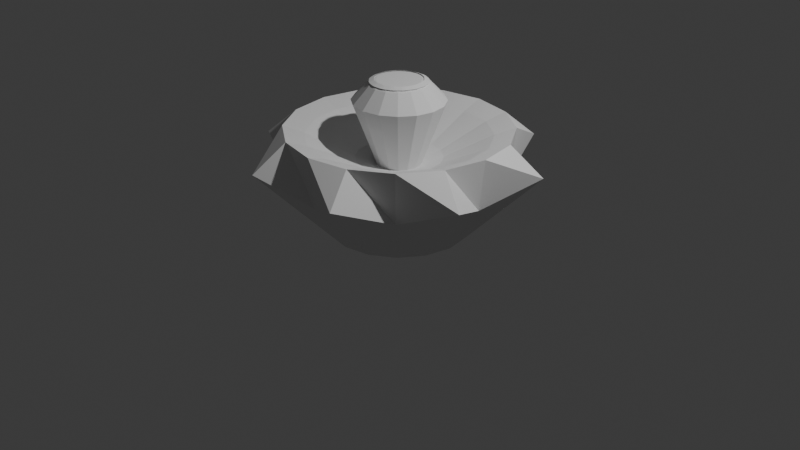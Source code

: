 # Source: blend.blend  (saved by Blender 4.2.66; exported with 4.5.12 LTS)
import bpy
from mathutils import Matrix  # noqa: F401  (used for matrix-valued properties, if any)

bpy.ops.wm.read_factory_settings(use_empty=True)
scene = bpy.context.scene
scene.name = 'Scene'

# ---- collections
col_collection = bpy.data.collections.new('Collection'); scene.collection.children.link(col_collection)

# ---- world
world_world = bpy.data.worlds.new('World'); scene.world = world_world
world_world.use_nodes = True; world_world.node_tree.nodes.clear()
_N = world_world.node_tree.nodes; _L = world_world.node_tree.links
n0 = _N.new('ShaderNodeOutputWorld'); n0.name = 'World Output'; n0.location = (300, 300)
n1 = _N.new('ShaderNodeBackground'); n1.name = 'Background'; n1.location = (10, 300)
n1.inputs[0].default_value = (0.05088, 0.05088, 0.05088, 1.0)
_L.new(n1.outputs[0], n0.inputs[0])
n0.is_active_output = True
world_world.color = (0.05088, 0.05088, 0.05088)
world_world.sun_shadow_jitter_overblur = 0.0

# ---- cameras
cam_camera = bpy.data.cameras.new('Camera')
cam_camera.clip_end = 100.0
cam_camera.ortho_scale = 7.314

# ---- lights
light_light = bpy.data.lights.new('Light', 'POINT')
light_light.energy = 1000.0
light_light.shadow_soft_size = 0.1

# ---- meshes
me_001 = bpy.data.meshes.new('柱体.001')
me_001.from_pydata([(-4.203e-09, 0.7179, -0.06638), (-4.679e-09, 0.2281, 0.6282), (0.2747, 0.6633, -0.06638), (0.08729, 0.2107, 0.6282), (0.5077, 0.5077, -0.06638), (0.1613, 0.1613, 0.6282), (0.6633, 0.2747, -0.06638), (0.2107, 0.08729, 0.6282), (0.7179, -3.152e-09, -0.06638), (0.2281, 3.226e-09, 0.6282), (0.6633, -0.2747, -0.06638), (0.2107, -0.08729, 0.6282), (0.5077, -0.5077, -0.06638), (0.1613, -0.1613, 0.6282), (0.2747, -0.6633, -0.06638), (0.08729, -0.2107, 0.6282), (-4.203e-09, -0.7179, -0.06638), (-4.679e-09, -0.2281, 0.6282), (-0.2747, -0.6633, -0.06638), (-0.08729, -0.2107, 0.6282), (-0.5077, -0.5077, -0.06638), (-0.1613, -0.1613, 0.6282), (-0.6633, -0.2747, -0.06638), (-0.2107, -0.08729, 0.6282), (-0.7179, -3.152e-09, -0.06638), (-0.2281, 3.226e-09, 0.6282), (-0.6633, 0.2747, -0.06638), (-0.2107, 0.08729, 0.6282), (-0.5077, 0.5077, -0.06638), (-0.1613, 0.1613, 0.6282), (-0.2747, 0.6633, -0.06638), (-0.08729, 0.2107, 0.6282), (0.4373, 1.056, 1.0), (2.128e-09, 1.143, 1.0), (0.8081, 0.8081, 1.0), (1.056, 0.4373, 1.0), (1.143, 1.596e-09, 1.0), (1.056, -0.4373, 1.0), (0.8081, -0.8081, 1.0), (0.4373, -1.056, 1.0), (2.128e-09, -1.143, 1.0), (-0.4373, -1.056, 1.0), (-0.8081, -0.8081, 1.0), (-1.056, -0.4373, 1.0), (-1.143, 1.596e-09, 1.0), (-1.056, 0.4373, 1.0), (-0.8081, 0.8081, 1.0), (-0.4373, 1.056, 1.0), (0.1799, 0.4343, 1.277), (2.746e-09, 0.47, 1.277), (0.3324, 0.3324, 1.277), (0.4343, 0.1799, 1.277), (0.47, -6.847e-10, 1.277), (0.4343, -0.1799, 1.277), (0.3324, -0.3324, 1.277), (0.1799, -0.4343, 1.277), (2.746e-09, -0.47, 1.277), (-0.1799, -0.4343, 1.277), (-0.3324, -0.3324, 1.277), (-0.4343, -0.1799, 1.277), (-0.47, -6.847e-10, 1.277), (-0.4343, 0.1799, 1.277), (-0.3324, 0.3324, 1.277), (-0.1799, 0.4343, 1.277), (-0.001514, 1.082, 0.4657), (0.5666, 1.368, 0.7134), (0.7635, 0.7652, 0.4657), (1.368, 0.5666, 0.7134), (1.08, 0.0001657, 0.4657), (1.368, -0.5666, 0.7134), (0.7635, -0.7649, 0.4657), (0.5666, -1.368, 0.7134), (-0.001514, -1.082, 0.4657), (-0.5666, -1.368, 0.7134), (-0.7666, -0.7649, 0.4657), (-1.368, -0.5666, 0.7134), (-1.083, 0.0001657, 0.4657), (-1.368, 0.5666, 0.7134), (-0.7666, 0.7652, 0.4657), (-0.5666, 1.368, 0.7134), (5.42e-10, 0.9297, 0.927), (0.3558, 0.8589, 0.927), (0.6574, 0.6574, 0.927), (0.8589, 0.3558, 0.927), (0.9297, 1.976e-09, 0.927), (0.8589, -0.3558, 0.927), (0.6574, -0.6574, 0.927), (0.3558, -0.8589, 0.927), (5.42e-10, -0.9297, 0.927), (-0.3558, -0.8589, 0.927), (-0.6574, -0.6574, 0.927), (-0.8589, -0.3558, 0.927), (-0.9297, 1.976e-09, 0.927), (-0.8589, 0.3558, 0.927), (-0.6574, 0.6574, 0.927), (-0.3558, 0.8589, 0.927), (-3.098e-09, 0.4406, 0.6883), (0.1686, 0.407, 0.6883), (0.3115, 0.3115, 0.6883), (0.407, 0.1686, 0.6883), (0.4406, 2.848e-09, 0.6883), (0.407, -0.1686, 0.6883), (0.3115, -0.3115, 0.6883), (0.1686, -0.407, 0.6883), (-3.098e-09, -0.4406, 0.6883), (-0.1686, -0.407, 0.6883), (-0.3115, -0.3115, 0.6883), (-0.407, -0.1686, 0.6883), (-0.4406, 2.848e-09, 0.6883), (-0.407, 0.1686, 0.6883), (-0.3115, 0.3115, 0.6883), (-0.1686, 0.407, 0.6883), (0.1452, 0.254, 1.47), (0.07698, 0.2823, 1.47), (0.08621, 0.2081, 1.484), (0.1259, 0.2075, 1.491), (0.1177, 0.284, 1.449), (0.05771, 0.2358, 1.491), (3.318e-08, 0.3074, 1.449), (-0.03691, 0.2399, 1.491), (0.03691, 0.2399, 1.491), (-0.03691, 0.2902, 1.47), (4.098e-08, 0.2253, 1.484), (0.03691, 0.2902, 1.47), (0.2313, 0.1791, 1.47), (0.1791, 0.2313, 1.47), (0.1593, 0.1593, 1.484), (0.1957, 0.1435, 1.491), (0.2174, 0.2174, 1.449), (0.1435, 0.1957, 1.491), (0.2823, 0.07698, 1.47), (0.254, 0.1452, 1.47), (0.2081, 0.08621, 1.484), (0.2358, 0.05771, 1.491), (0.284, 0.1177, 1.449), (0.2075, 0.1259, 1.491), (0.2902, -0.03691, 1.47), (0.2902, 0.03691, 1.47), (0.2253, 2.328e-09, 1.484), (0.2399, -0.03691, 1.491), (0.3074, 2.271e-09, 1.449), (0.2399, 0.03691, 1.491), (0.254, -0.1452, 1.47), (0.2823, -0.07698, 1.47), (0.2081, -0.08621, 1.484), (0.2075, -0.1259, 1.491), (0.284, -0.1177, 1.449), (0.2358, -0.05771, 1.491), (0.1791, -0.2313, 1.47), (0.2313, -0.1791, 1.47), (0.1593, -0.1593, 1.484), (0.1435, -0.1957, 1.491), (0.2174, -0.2174, 1.449), (0.1957, -0.1435, 1.491), (0.07698, -0.2823, 1.47), (0.1452, -0.254, 1.47), (0.08621, -0.2081, 1.484), (0.05771, -0.2358, 1.491), (0.1177, -0.284, 1.449), (0.1259, -0.2075, 1.491), (-0.03691, -0.2902, 1.47), (0.03691, -0.2902, 1.47), (8.382e-09, -0.2253, 1.484), (-0.03691, -0.2399, 1.491), (3.318e-08, -0.3074, 1.449), (0.03691, -0.2399, 1.491), (-0.1452, -0.254, 1.47), (-0.07698, -0.2823, 1.47), (-0.08621, -0.2081, 1.484), (-0.1259, -0.2075, 1.491), (-0.1177, -0.284, 1.449), (-0.05771, -0.2358, 1.491), (-0.2313, -0.1791, 1.47), (-0.1791, -0.2313, 1.47), (-0.1593, -0.1593, 1.484), (-0.1957, -0.1435, 1.491), (-0.2174, -0.2174, 1.449), (-0.1435, -0.1957, 1.491), (-0.2823, -0.07698, 1.47), (-0.254, -0.1452, 1.47), (-0.2081, -0.08621, 1.484), (-0.2358, -0.05771, 1.491), (-0.284, -0.1177, 1.449), (-0.2075, -0.1259, 1.491), (-0.2902, 0.03691, 1.47), (-0.2902, -0.03691, 1.47), (-0.2253, 2.328e-09, 1.484), (-0.2399, 0.03691, 1.491), (-0.3074, 2.271e-09, 1.449), (-0.2399, -0.03691, 1.491), (-0.254, 0.1452, 1.47), (-0.2823, 0.07698, 1.47), (-0.2081, 0.08621, 1.484), (-0.2075, 0.1259, 1.491), (-0.284, 0.1177, 1.449), (-0.2358, 0.05771, 1.491), (-0.1791, 0.2313, 1.47), (-0.2313, 0.1791, 1.47), (-0.1593, 0.1593, 1.484), (-0.1435, 0.1957, 1.491), (-0.2174, 0.2174, 1.449), (-0.1957, 0.1435, 1.491), (-0.07698, 0.2823, 1.47), (-0.1452, 0.254, 1.47), (-0.08621, 0.2081, 1.484), (-0.05771, 0.2358, 1.491), (-0.1177, 0.284, 1.449), (-0.1259, 0.2075, 1.491)], [], [(64, 33, 32, 65), (65, 32, 34, 66), (66, 34, 35, 67), (67, 35, 36, 68), (68, 36, 37, 69), (69, 37, 38, 70), (70, 38, 39, 71), (71, 39, 40, 72), (72, 40, 41, 73), (73, 41, 42, 74), (74, 42, 43, 75), (75, 43, 44, 76), (76, 44, 45, 77), (77, 45, 46, 78), (9, 7, 51, 52), (78, 46, 47, 79), (79, 47, 33, 64), (0, 2, 4, 6, 8, 10, 12, 14, 16, 18, 20, 22, 24, 26, 28, 30), (80, 81, 32, 33), (81, 82, 34, 32), (82, 83, 35, 34), (83, 84, 36, 35), (84, 85, 37, 36), (85, 86, 38, 37), (86, 87, 39, 38), (87, 88, 40, 39), (88, 89, 41, 40), (89, 90, 42, 41), (90, 91, 43, 42), (91, 92, 44, 43), (92, 93, 45, 44), (93, 94, 46, 45), (94, 95, 47, 46), (95, 80, 33, 47), (195, 187, 184, 191), (25, 23, 59, 60), (11, 9, 52, 53), (27, 25, 60, 61), (13, 11, 53, 54), (29, 27, 61, 62), (15, 13, 54, 55), (31, 29, 62, 63), (17, 15, 55, 56), (3, 1, 49, 48), (1, 31, 63, 49), (19, 17, 56, 57), (5, 3, 48, 50), (21, 19, 57, 58), (7, 5, 50, 51), (23, 21, 58, 59), (119, 205, 202, 121), (153, 145, 142, 149), (201, 193, 190, 197), (159, 151, 148, 155), (207, 199, 196, 203), (165, 157, 154, 161), (171, 163, 160, 167), (177, 169, 166, 173), (48, 49, 118, 116), (141, 133, 130, 137), (183, 175, 172, 179), (135, 127, 124, 131), (189, 181, 178, 185), (147, 139, 136, 143), (30, 79, 64, 0), (28, 78, 79, 30), (26, 77, 78, 28), (24, 76, 77, 26), (22, 75, 76, 24), (20, 74, 75, 22), (18, 73, 74, 20), (16, 72, 73, 18), (14, 71, 72, 16), (12, 70, 71, 14), (10, 69, 70, 12), (8, 68, 69, 10), (6, 67, 68, 8), (4, 66, 67, 6), (2, 65, 66, 4), (0, 64, 65, 2), (111, 96, 80, 95), (110, 111, 95, 94), (109, 110, 94, 93), (108, 109, 93, 92), (107, 108, 92, 91), (106, 107, 91, 90), (105, 106, 90, 89), (104, 105, 89, 88), (103, 104, 88, 87), (102, 103, 87, 86), (101, 102, 86, 85), (100, 101, 85, 84), (99, 100, 84, 83), (98, 99, 83, 82), (97, 98, 82, 81), (96, 97, 81, 80), (1, 3, 97, 96), (3, 5, 98, 97), (5, 7, 99, 98), (7, 9, 100, 99), (9, 11, 101, 100), (11, 13, 102, 101), (13, 15, 103, 102), (15, 17, 104, 103), (17, 19, 105, 104), (19, 21, 106, 105), (21, 23, 107, 106), (23, 25, 108, 107), (25, 27, 109, 108), (27, 29, 110, 109), (29, 31, 111, 110), (31, 1, 96, 111), (114, 122, 204, 198, 192, 186, 180, 174, 168, 162, 156, 150, 144, 138, 132, 126), (117, 120, 123, 113), (51, 50, 128, 134), (52, 51, 134, 140), (53, 52, 140, 146), (54, 53, 146, 152), (55, 54, 152, 158), (56, 55, 158, 164), (57, 56, 164, 170), (58, 57, 170, 176), (59, 58, 176, 182), (60, 59, 182, 188), (61, 60, 188, 194), (62, 61, 194, 200), (63, 62, 200, 206), (49, 63, 206, 118), (50, 48, 116, 128), (112, 113, 114), (115, 116, 117), (118, 119, 120), (121, 122, 123), (124, 125, 126), (127, 128, 129), (130, 131, 132), (133, 134, 135), (136, 137, 138), (139, 140, 141), (142, 143, 144), (145, 146, 147), (148, 149, 150), (151, 152, 153), (154, 155, 156), (157, 158, 159), (160, 161, 162), (163, 164, 165), (166, 167, 168), (169, 170, 171), (172, 173, 174), (175, 176, 177), (178, 179, 180), (181, 182, 183), (184, 185, 186), (187, 188, 189), (190, 191, 192), (193, 194, 195), (196, 197, 198), (199, 200, 201), (202, 203, 204), (205, 206, 207), (112, 115, 117, 113), (116, 118, 120, 117), (119, 121, 123, 120), (122, 114, 113, 123), (124, 127, 129, 125), (128, 116, 115, 129), (114, 126, 125, 112), (130, 133, 135, 131), (134, 128, 127, 135), (126, 132, 131, 124), (136, 139, 141, 137), (140, 134, 133, 141), (132, 138, 137, 130), (142, 145, 147, 143), (146, 140, 139, 147), (138, 144, 143, 136), (148, 151, 153, 149), (152, 146, 145, 153), (144, 150, 149, 142), (154, 157, 159, 155), (158, 152, 151, 159), (150, 156, 155, 148), (160, 163, 165, 161), (164, 158, 157, 165), (156, 162, 161, 154), (166, 169, 171, 167), (170, 164, 163, 171), (162, 168, 167, 160), (172, 175, 177, 173), (176, 170, 169, 177), (168, 174, 173, 166), (178, 181, 183, 179), (182, 176, 175, 183), (174, 180, 179, 172), (184, 187, 189, 185), (188, 182, 181, 189), (180, 186, 185, 178), (190, 193, 195, 191), (194, 188, 187, 195), (186, 192, 191, 184), (196, 199, 201, 197), (200, 194, 193, 201), (192, 198, 197, 190), (202, 205, 207, 203), (206, 200, 199, 207), (198, 204, 203, 196), (118, 206, 205, 119), (204, 122, 121, 202), (129, 115, 112, 125)])
_uv = me_001.uv_layers.new(name='UV 贴图')
_uv.uv.foreach_set('vector', [1.0, 0.9283, 1.0, 1.0, 0.9375, 1.0, 0.9375, 0.9283, 0.9375, 0.9283, 0.9375, 1.0, 0.875, 1.0, 0.875, 0.9283, 0.875, 0.9283, 0.875, 1.0, 0.8125, 1.0, 0.8125, 0.9283, 0.8125, 0.9283, 0.8125, 1.0, 0.75, 1.0, 0.75, 0.9283, 0.75, 0.9283, 0.75, 1.0, 0.6875, 1.0, 0.6875, 0.9283, 0.6875, 0.9283, 0.6875, 1.0, 0.625, 1.0, 0.625, 0.9283, 0.625, 0.9283, 0.625, 1.0, 0.5625, 1.0, 0.5625, 0.9283, 0.5625, 0.9283, 0.5625, 1.0, 0.5, 1.0, 0.5, 0.9283, 0.5, 0.9283, 0.5, 1.0, 0.4375, 1.0, 0.4375, 0.9283, 0.4375, 0.9283, 0.4375, 1.0, 0.375, 1.0, 0.375, 0.9283, 0.375, 0.9283, 0.375, 1.0, 0.3125, 1.0, 0.3125, 0.9283, 0.3125, 0.9283, 0.3125, 1.0, 0.25, 1.0, 0.25, 0.9283, 0.25, 0.9283, 0.25, 1.0, 0.1875, 1.0, 0.1875, 0.9283, 0.1875, 0.9283, 0.1875, 1.0, 0.125, 1.0, 0.125, 0.9283, 0.3114, 0.25, 0.3068, 0.2735, 0.3068, 0.2735, 0.3114, 0.25, 0.125, 0.9283, 0.125, 1.0, 0.0625, 1.0, 0.0625, 0.9283, 0.0625, 0.9283, 0.0625, 1.0, 0.0, 1.0, 0.0, 0.9283, 0.75, 0.49, 0.8418, 0.4717, 0.9197, 0.4197, 0.9717, 0.3418, 0.99, 0.25, 0.9717, 0.1582, 0.9197, 0.08029, 0.8418, 0.02827, 0.75, 0.01, 0.6582, 0.02827, 0.5803, 0.08029, 0.5283, 0.1582, 0.51, 0.25, 0.5283, 0.3418, 0.5803, 0.4197, 0.6582, 0.4717, 0.25, 0.4484, 0.3259, 0.4333, 0.3418, 0.4717, 0.25, 0.49, 0.3259, 0.4333, 0.3903, 0.3903, 0.4197, 0.4197, 0.3418, 0.4717, 0.3903, 0.3903, 0.4333, 0.3259, 0.4717, 0.3418, 0.4197, 0.4197, 0.4333, 0.3259, 0.4484, 0.25, 0.49, 0.25, 0.4717, 0.3418, 0.4484, 0.25, 0.4333, 0.1741, 0.4717, 0.1582, 0.49, 0.25, 0.4333, 0.1741, 0.3903, 0.1097, 0.4197, 0.08029, 0.4717, 0.1582, 0.3903, 0.1097, 0.3259, 0.06671, 0.3418, 0.02827, 0.4197, 0.08029, 0.3259, 0.06671, 0.25, 0.05161, 0.25, 0.01, 0.3418, 0.02827, 0.25, 0.05161, 0.1741, 0.06671, 0.1582, 0.02827, 0.25, 0.01, 0.1741, 0.06671, 0.1097, 0.1097, 0.08029, 0.08029, 0.1582, 0.02827, 0.1097, 0.1097, 0.06671, 0.1741, 0.02827, 0.1582, 0.08029, 0.08029, 0.06671, 0.1741, 0.05161, 0.25, 0.01, 0.25, 0.02827, 0.1582, 0.05161, 0.25, 0.06671, 0.3259, 0.02827, 0.3418, 0.01, 0.25, 0.06671, 0.3259, 0.1097, 0.3903, 0.08029, 0.4197, 0.02827, 0.3418, 0.1097, 0.3903, 0.1741, 0.4333, 0.1582, 0.4717, 0.08029, 0.4197, 0.1741, 0.4333, 0.25, 0.4484, 0.25, 0.49, 0.1582, 0.4717, 0.1958, 0.2632, 0.1949, 0.2585, 0.188, 0.2579, 0.1897, 0.2665, 0.1886, 0.25, 0.1932, 0.2265, 0.1932, 0.2265, 0.1886, 0.25, 0.3068, 0.2265, 0.3114, 0.25, 0.3114, 0.25, 0.3068, 0.2265, 0.1932, 0.2735, 0.1886, 0.25, 0.1886, 0.25, 0.1932, 0.2735, 0.2934, 0.2066, 0.3068, 0.2265, 0.3068, 0.2265, 0.2934, 0.2066, 0.2066, 0.2934, 0.1932, 0.2735, 0.1932, 0.2735, 0.2066, 0.2934, 0.2735, 0.1932, 0.2934, 0.2066, 0.2934, 0.2066, 0.2735, 0.1932, 0.2265, 0.3068, 0.2066, 0.2934, 0.2066, 0.2934, 0.2265, 0.3068, 0.25, 0.1886, 0.2735, 0.1932, 0.2735, 0.1932, 0.25, 0.1886, 0.2735, 0.3068, 0.25, 0.3114, 0.25, 0.3114, 0.2735, 0.3068, 0.25, 0.3114, 0.2265, 0.3068, 0.2265, 0.3068, 0.25, 0.3114, 0.2265, 0.1932, 0.25, 0.1886, 0.25, 0.1886, 0.2265, 0.1932, 0.2934, 0.2934, 0.2735, 0.3068, 0.2735, 0.3068, 0.2934, 0.2934, 0.2066, 0.2066, 0.2265, 0.1932, 0.2265, 0.1932, 0.2066, 0.2066, 0.3068, 0.2735, 0.2934, 0.2934, 0.2934, 0.2934, 0.3068, 0.2735, 0.1932, 0.2265, 0.2066, 0.2066, 0.2066, 0.2066, 0.1932, 0.2265, 0.2415, 0.3051, 0.2368, 0.3042, 0.2335, 0.3103, 0.2421, 0.312, 0.295, 0.217, 0.2977, 0.2211, 0.3042, 0.219, 0.2994, 0.2117, 0.205, 0.283, 0.2023, 0.2789, 0.1958, 0.281, 0.2006, 0.2883, 0.2789, 0.2023, 0.283, 0.205, 0.2883, 0.2006, 0.281, 0.1958, 0.2211, 0.2977, 0.217, 0.295, 0.2117, 0.2994, 0.219, 0.3042, 0.2585, 0.1949, 0.2632, 0.1958, 0.2665, 0.1897, 0.2579, 0.188, 0.2368, 0.1958, 0.2415, 0.1949, 0.2421, 0.188, 0.2335, 0.1897, 0.217, 0.205, 0.2211, 0.2023, 0.219, 0.1958, 0.2117, 0.2006, 0.2735, 0.3068, 0.25, 0.3114, 0.25, 0.3114, 0.2735, 0.3068, 0.3051, 0.2585, 0.3042, 0.2632, 0.3103, 0.2665, 0.312, 0.2579, 0.2023, 0.2211, 0.205, 0.217, 0.2006, 0.2117, 0.1958, 0.219, 0.2977, 0.2789, 0.295, 0.283, 0.2994, 0.2883, 0.3042, 0.281, 0.1949, 0.2415, 0.1958, 0.2368, 0.1897, 0.2335, 0.188, 0.2421, 0.3042, 0.2368, 0.3051, 0.2415, 0.312, 0.2421, 0.3103, 0.2335, 0.0625, 0.5, 0.0625, 0.9283, 0.0, 0.9283, 0.0, 0.5, 0.125, 0.5, 0.125, 0.9283, 0.0625, 0.9283, 0.0625, 0.5, 0.1875, 0.5, 0.1875, 0.9283, 0.125, 0.9283, 0.125, 0.5, 0.25, 0.5, 0.25, 0.9283, 0.1875, 0.9283, 0.1875, 0.5, 0.3125, 0.5, 0.3125, 0.9283, 0.25, 0.9283, 0.25, 0.5, 0.375, 0.5, 0.375, 0.9283, 0.3125, 0.9283, 0.3125, 0.5, 0.4375, 0.5, 0.4375, 0.9283, 0.375, 0.9283, 0.375, 0.5, 0.5, 0.5, 0.5, 0.9283, 0.4375, 0.9283, 0.4375, 0.5, 0.5625, 0.5, 0.5625, 0.9283, 0.5, 0.9283, 0.5, 0.5, 0.625, 0.5, 0.625, 0.9283, 0.5625, 0.9283, 0.5625, 0.5, 0.6875, 0.5, 0.6875, 0.9283, 0.625, 0.9283, 0.625, 0.5, 0.75, 0.5, 0.75, 0.9283, 0.6875, 0.9283, 0.6875, 0.5, 0.8125, 0.5, 0.8125, 0.9283, 0.75, 0.9283, 0.75, 0.5, 0.875, 0.5, 0.875, 0.9283, 0.8125, 0.9283, 0.8125, 0.5, 0.9375, 0.5, 0.9375, 0.9283, 0.875, 0.9283, 0.875, 0.5, 1.0, 0.5, 1.0, 0.9283, 0.9375, 0.9283, 0.9375, 0.5, 0.2106, 0.3451, 0.25, 0.3529, 0.25, 0.4484, 0.1741, 0.4333, 0.1772, 0.3228, 0.2106, 0.3451, 0.1741, 0.4333, 0.1097, 0.3903, 0.1549, 0.2894, 0.1772, 0.3228, 0.1097, 0.3903, 0.06671, 0.3259, 0.1471, 0.25, 0.1549, 0.2894, 0.06671, 0.3259, 0.05161, 0.25, 0.1549, 0.2106, 0.1471, 0.25, 0.05161, 0.25, 0.06671, 0.1741, 0.1772, 0.1772, 0.1549, 0.2106, 0.06671, 0.1741, 0.1097, 0.1097, 0.2106, 0.1549, 0.1772, 0.1772, 0.1097, 0.1097, 0.1741, 0.06671, 0.25, 0.1471, 0.2106, 0.1549, 0.1741, 0.06671, 0.25, 0.05161, 0.2894, 0.1549, 0.25, 0.1471, 0.25, 0.05161, 0.3259, 0.06671, 0.3228, 0.1772, 0.2894, 0.1549, 0.3259, 0.06671, 0.3903, 0.1097, 0.3451, 0.2106, 0.3228, 0.1772, 0.3903, 0.1097, 0.4333, 0.1741, 0.3529, 0.25, 0.3451, 0.2106, 0.4333, 0.1741, 0.4484, 0.25, 0.3451, 0.2894, 0.3529, 0.25, 0.4484, 0.25, 0.4333, 0.3259, 0.3228, 0.3228, 0.3451, 0.2894, 0.4333, 0.3259, 0.3903, 0.3903, 0.2894, 0.3451, 0.3228, 0.3228, 0.3903, 0.3903, 0.3259, 0.4333, 0.25, 0.3529, 0.2894, 0.3451, 0.3259, 0.4333, 0.25, 0.4484, 0.25, 0.3114, 0.2735, 0.3068, 0.2894, 0.3451, 0.25, 0.3529, 0.2735, 0.3068, 0.2934, 0.2934, 0.3228, 0.3228, 0.2894, 0.3451, 0.2934, 0.2934, 0.3068, 0.2735, 0.3451, 0.2894, 0.3228, 0.3228, 0.3068, 0.2735, 0.3114, 0.25, 0.3529, 0.25, 0.3451, 0.2894, 0.3114, 0.25, 0.3068, 0.2265, 0.3451, 0.2106, 0.3529, 0.25, 0.3068, 0.2265, 0.2934, 0.2066, 0.3228, 0.1772, 0.3451, 0.2106, 0.2934, 0.2066, 0.2735, 0.1932, 0.2894, 0.1549, 0.3228, 0.1772, 0.2735, 0.1932, 0.25, 0.1886, 0.25, 0.1471, 0.2894, 0.1549, 0.25, 0.1886, 0.2265, 0.1932, 0.2106, 0.1549, 0.25, 0.1471, 0.2265, 0.1932, 0.2066, 0.2066, 0.1772, 0.1772, 0.2106, 0.1549, 0.2066, 0.2066, 0.1932, 0.2265, 0.1549, 0.2106, 0.1772, 0.1772, 0.1932, 0.2265, 0.1886, 0.25, 0.1471, 0.25, 0.1549, 0.2106, 0.1886, 0.25, 0.1932, 0.2735, 0.1549, 0.2894, 0.1471, 0.25, 0.1932, 0.2735, 0.2066, 0.2934, 0.1772, 0.3228, 0.1549, 0.2894, 0.2066, 0.2934, 0.2265, 0.3068, 0.2106, 0.3451, 0.1772, 0.3228, 0.2265, 0.3068, 0.25, 0.3114, 0.25, 0.3529, 0.2106, 0.3451, 0.2693, 0.2966, 0.25, 0.3005, 0.2307, 0.2966, 0.2143, 0.2857, 0.2034, 0.2693, 0.1995, 0.25, 0.2034, 0.2307, 0.2143, 0.2143, 0.2307, 0.2034, 0.25, 0.1995, 0.2693, 0.2034, 0.2857, 0.2143, 0.2966, 0.2307, 0.3005, 0.25, 0.2966, 0.2693, 0.2857, 0.2857, 0.2632, 0.3042, 0.2585, 0.3051, 0.2579, 0.312, 0.2665, 0.3103, 0.3068, 0.2735, 0.2934, 0.2934, 0.2934, 0.2934, 0.3068, 0.2735, 0.3114, 0.25, 0.3068, 0.2735, 0.3068, 0.2735, 0.3114, 0.25, 0.3068, 0.2265, 0.3114, 0.25, 0.3114, 0.25, 0.3068, 0.2265, 0.2934, 0.2066, 0.3068, 0.2265, 0.3068, 0.2265, 0.2934, 0.2066, 0.2735, 0.1932, 0.2934, 0.2066, 0.2934, 0.2066, 0.2735, 0.1932, 0.25, 0.1886, 0.2735, 0.1932, 0.2735, 0.1932, 0.25, 0.1886, 0.2265, 0.1932, 0.25, 0.1886, 0.25, 0.1886, 0.2265, 0.1932, 0.2066, 0.2066, 0.2265, 0.1932, 0.2265, 0.1932, 0.2066, 0.2066, 0.1932, 0.2265, 0.2066, 0.2066, 0.2066, 0.2066, 0.1932, 0.2265, 0.1886, 0.25, 0.1932, 0.2265, 0.1932, 0.2265, 0.1886, 0.25, 0.1932, 0.2735, 0.1886, 0.25, 0.1886, 0.25, 0.1932, 0.2735, 0.2066, 0.2934, 0.1932, 0.2735, 0.1932, 0.2735, 0.2066, 0.2934, 0.2265, 0.3068, 0.2066, 0.2934, 0.2066, 0.2934, 0.2265, 0.3068, 0.25, 0.3114, 0.2265, 0.3068, 0.2265, 0.3068, 0.25, 0.3114, 0.2934, 0.2934, 0.2735, 0.3068, 0.2735, 0.3068, 0.2934, 0.2934, 0.281, 0.3042, 0.2665, 0.3103, 0.2693, 0.2966, 0.2789, 0.2977, 0.2735, 0.3068, 0.2632, 0.3042, 0.25, 0.3114, 0.2415, 0.3051, 0.2585, 0.3051, 0.2421, 0.312, 0.25, 0.3005, 0.2579, 0.312, 0.2994, 0.2883, 0.2883, 0.2994, 0.2857, 0.2857, 0.295, 0.283, 0.2934, 0.2934, 0.283, 0.295, 0.3103, 0.2665, 0.3042, 0.281, 0.2966, 0.2693, 0.3042, 0.2632, 0.3068, 0.2735, 0.2977, 0.2789, 0.312, 0.2421, 0.312, 0.2579, 0.3005, 0.25, 0.3051, 0.2415, 0.3114, 0.25, 0.3051, 0.2585, 0.3042, 0.219, 0.3103, 0.2335, 0.2966, 0.2307, 0.2977, 0.2211, 0.3068, 0.2265, 0.3042, 0.2368, 0.2883, 0.2006, 0.2994, 0.2117, 0.2857, 0.2143, 0.283, 0.205, 0.2934, 0.2066, 0.295, 0.217, 0.2665, 0.1897, 0.281, 0.1958, 0.2693, 0.2034, 0.2632, 0.1958, 0.2735, 0.1932, 0.2789, 0.2023, 0.2421, 0.188, 0.2579, 0.188, 0.25, 0.1995, 0.2415, 0.1949, 0.25, 0.1886, 0.2585, 0.1949, 0.219, 0.1958, 0.2335, 0.1897, 0.2307, 0.2034, 0.2211, 0.2023, 0.2265, 0.1932, 0.2368, 0.1958, 0.2006, 0.2117, 0.2117, 0.2006, 0.2143, 0.2143, 0.205, 0.217, 0.2066, 0.2066, 0.217, 0.205, 0.1897, 0.2335, 0.1958, 0.219, 0.2034, 0.2307, 0.1958, 0.2368, 0.1932, 0.2265, 0.2023, 0.2211, 0.188, 0.2579, 0.188, 0.2421, 0.1995, 0.25, 0.1949, 0.2585, 0.1886, 0.25, 0.1949, 0.2415, 0.1958, 0.281, 0.1897, 0.2665, 0.2034, 0.2693, 0.2023, 0.2789, 0.1932, 0.2735, 0.1958, 0.2632, 0.2117, 0.2994, 0.2006, 0.2883, 0.2143, 0.2857, 0.217, 0.295, 0.2066, 0.2934, 0.205, 0.283, 0.2335, 0.3103, 0.219, 0.3042, 0.2307, 0.2966, 0.2368, 0.3042, 0.2265, 0.3068, 0.2211, 0.2977, 0.281, 0.3042, 0.2789, 0.2977, 0.2632, 0.3042, 0.2665, 0.3103, 0.2735, 0.3068, 0.25, 0.3114, 0.2585, 0.3051, 0.2632, 0.3042, 0.2415, 0.3051, 0.2421, 0.312, 0.2579, 0.312, 0.2585, 0.3051, 0.25, 0.3005, 0.2693, 0.2966, 0.2665, 0.3103, 0.2579, 0.312, 0.2994, 0.2883, 0.295, 0.283, 0.283, 0.295, 0.2883, 0.2994, 0.2934, 0.2934, 0.2735, 0.3068, 0.2789, 0.2977, 0.283, 0.295, 0.2693, 0.2966, 0.2857, 0.2857, 0.2883, 0.2994, 0.281, 0.3042, 0.3103, 0.2665, 0.3042, 0.2632, 0.2977, 0.2789, 0.3042, 0.281, 0.3068, 0.2735, 0.2934, 0.2934, 0.295, 0.283, 0.2977, 0.2789, 0.2857, 0.2857, 0.2966, 0.2693, 0.3042, 0.281, 0.2994, 0.2883, 0.312, 0.2421, 0.3051, 0.2415, 0.3051, 0.2585, 0.312, 0.2579, 0.3114, 0.25, 0.3068, 0.2735, 0.3042, 0.2632, 0.3051, 0.2585, 0.2966, 0.2693, 0.3005, 0.25, 0.312, 0.2579, 0.3103, 0.2665, 0.3042, 0.219, 0.2977, 0.2211, 0.3042, 0.2368, 0.3103, 0.2335, 0.3068, 0.2265, 0.3114, 0.25, 0.3051, 0.2415, 0.3042, 0.2368, 0.3005, 0.25, 0.2966, 0.2307, 0.3103, 0.2335, 0.312, 0.2421, 0.2883, 0.2006, 0.283, 0.205, 0.295, 0.217, 0.2994, 0.2117, 0.2934, 0.2066, 0.3068, 0.2265, 0.2977, 0.2211, 0.295, 0.217, 0.2966, 0.2307, 0.2857, 0.2143, 0.2994, 0.2117, 0.3042, 0.219, 0.2665, 0.1897, 0.2632, 0.1958, 0.2789, 0.2023, 0.281, 0.1958, 0.2735, 0.1932, 0.2934, 0.2066, 0.283, 0.205, 0.2789, 0.2023, 0.2857, 0.2143, 0.2693, 0.2034, 0.281, 0.1958, 0.2883, 0.2006, 0.2421, 0.188, 0.2415, 0.1949, 0.2585, 0.1949, 0.2579, 0.188, 0.25, 0.1886, 0.2735, 0.1932, 0.2632, 0.1958, 0.2585, 0.1949, 0.2693, 0.2034, 0.25, 0.1995, 0.2579, 0.188, 0.2665, 0.1897, 0.219, 0.1958, 0.2211, 0.2023, 0.2368, 0.1958, 0.2335, 0.1897, 0.2265, 0.1932, 0.25, 0.1886, 0.2415, 0.1949, 0.2368, 0.1958, 0.25, 0.1995, 0.2307, 0.2034, 0.2335, 0.1897, 0.2421, 0.188, 0.2006, 0.2117, 0.205, 0.217, 0.217, 0.205, 0.2117, 0.2006, 0.2066, 0.2066, 0.2265, 0.1932, 0.2211, 0.2023, 0.217, 0.205, 0.2307, 0.2034, 0.2143, 0.2143, 0.2117, 0.2006, 0.219, 0.1958, 0.1897, 0.2335, 0.1958, 0.2368, 0.2023, 0.2211, 0.1958, 0.219, 0.1932, 0.2265, 0.2066, 0.2066, 0.205, 0.217, 0.2023, 0.2211, 0.2143, 0.2143, 0.2034, 0.2307, 0.1958, 0.219, 0.2006, 0.2117, 0.188, 0.2579, 0.1949, 0.2585, 0.1949, 0.2415, 0.188, 0.2421, 0.1886, 0.25, 0.1932, 0.2265, 0.1958, 0.2368, 0.1949, 0.2415, 0.2034, 0.2307, 0.1995, 0.25, 0.188, 0.2421, 0.1897, 0.2335, 0.1958, 0.281, 0.2023, 0.2789, 0.1958, 0.2632, 0.1897, 0.2665, 0.1932, 0.2735, 0.1886, 0.25, 0.1949, 0.2585, 0.1958, 0.2632, 0.1995, 0.25, 0.2034, 0.2693, 0.1897, 0.2665, 0.188, 0.2579, 0.2117, 0.2994, 0.217, 0.295, 0.205, 0.283, 0.2006, 0.2883, 0.2066, 0.2934, 0.1932, 0.2735, 0.2023, 0.2789, 0.205, 0.283, 0.2034, 0.2693, 0.2143, 0.2857, 0.2006, 0.2883, 0.1958, 0.281, 0.2335, 0.3103, 0.2368, 0.3042, 0.2211, 0.2977, 0.219, 0.3042, 0.2265, 0.3068, 0.2066, 0.2934, 0.217, 0.295, 0.2211, 0.2977, 0.2143, 0.2857, 0.2307, 0.2966, 0.219, 0.3042, 0.2117, 0.2994, 0.25, 0.3114, 0.2265, 0.3068, 0.2368, 0.3042, 0.2415, 0.3051, 0.2307, 0.2966, 0.25, 0.3005, 0.2421, 0.312, 0.2335, 0.3103, 0.283, 0.295, 0.2789, 0.2977, 0.281, 0.3042, 0.2883, 0.2994])
me_001.update()

# ---- objects
ob_light = bpy.data.objects.new('Light', light_light)
ob_camera = bpy.data.objects.new('Camera', cam_camera)
ob_x = bpy.data.objects.new('柱体', me_001)

# ---- transforms, parenting, visibility, modifiers, constraints
ob_light.location = (4.076, 1.005, 5.904)
ob_light.rotation_euler = (0.6503, 0.05522, 1.866)
ob_light.lock_rotations_4d = False
ob_light.empty_display_type = 'ARROWS'
ob_light.color = (0.0, 0.0, 0.0, 0.0)
ob_light.lineart.crease_threshold = 0.0
ob_camera.location = (7.359, -6.926, 4.958)
ob_camera.rotation_euler = (1.109, 0.0, 0.8149)
ob_camera.lock_rotations_4d = False
ob_camera.empty_display_type = 'ARROWS'
ob_camera.color = (0.0, 0.0, 0.0, 0.0)
ob_camera.display_type = 'WIRE'
ob_camera.lineart.crease_threshold = 0.0
ob_x.location = (0.0, 0.0, 0.0)

# ---- collection membership
col_collection.objects.link(ob_light)
col_collection.objects.link(ob_camera)
col_collection.objects.link(ob_x)

# ---- scene / render settings (as saved in the file)
scene.camera = ob_camera
scene.frame_start = 1; scene.frame_end = 250; scene.frame_set(1)
scene.render.engine = 'BLENDER_EEVEE_NEXT'
bpy.context.view_layer.update()
